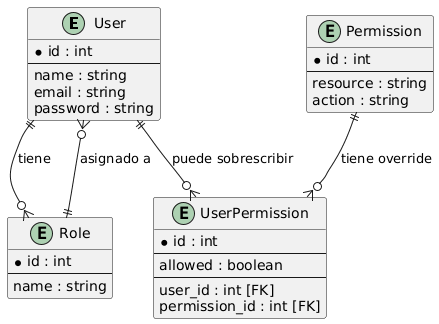

The diagram above was rendered by PlantUML. Its source (embedded in the PNG):
@startuml
entity "User" as user {
  *id : int
  --
  name : string
  email : string
  password : string
}

entity "Role" as role {
  *id : int
  --
  name : string
}

entity "Permission" as permission {
  *id : int
  --
  resource : string
  action : string
}

entity "UserPermission" as user_permission {
  *id : int
  --
  allowed : boolean
  --
  user_id : int [FK]
  permission_id : int [FK]
}

' Relaciones
user ||--o{ role : "tiene"
role ||--o{ user : "asignado a"

user ||--o{ user_permission : "puede sobrescribir"
permission ||--o{ user_permission : "tiene override"
@enduml